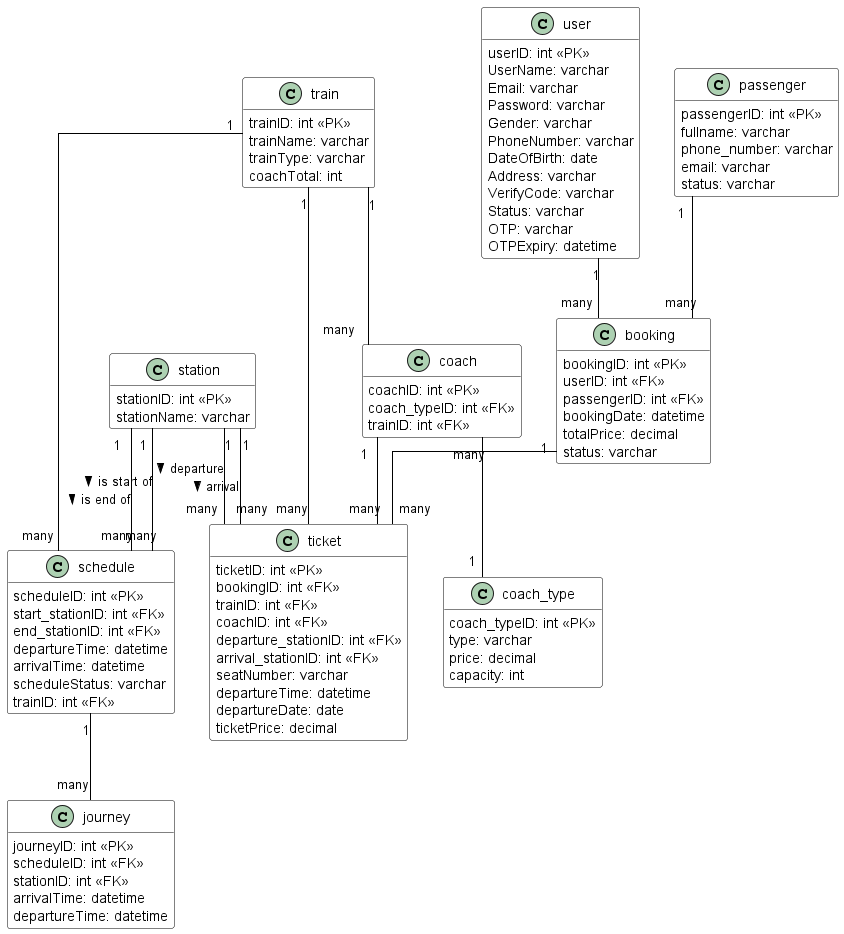

The diagram above was rendered by PlantUML. Its source (embedded in the PNG):
@startuml BackendComponentDiagram

hide empty members
skinparam linetype ortho
skinparam monochrome false

' Entity style
skinparam class {
  BackgroundColor white
  BorderColor black
  ArrowColor black
}

class user {
  userID: int <<PK>>
  UserName: varchar
  Email: varchar
  Password: varchar
  Gender: varchar
  PhoneNumber: varchar
  DateOfBirth: date
  Address: varchar
  VerifyCode: varchar
  Status: varchar
  OTP: varchar
  OTPExpiry: datetime
}

class train {
  trainID: int <<PK>>
  trainName: varchar
  trainType: varchar
  coachTotal: int
}

class coach {
  coachID: int <<PK>>
  coach_typeID: int <<FK>>
  trainID: int <<FK>>
}

class coach_type {
  coach_typeID: int <<PK>>
  type: varchar
  price: decimal
  capacity: int
}

class station {
  stationID: int <<PK>>
  stationName: varchar
}

class schedule {
  scheduleID: int <<PK>>
  start_stationID: int <<FK>>
  end_stationID: int <<FK>>
  departureTime: datetime
  arrivalTime: datetime
  scheduleStatus: varchar
  trainID: int <<FK>>
}

class passenger {
  passengerID: int <<PK>>
  fullname: varchar
  phone_number: varchar
  email: varchar
  status: varchar
}

class ticket {
  ticketID: int <<PK>>
  bookingID: int <<FK>>
  trainID: int <<FK>>
  coachID: int <<FK>>
  departure_stationID: int <<FK>>
  arrival_stationID: int <<FK>>
  seatNumber: varchar
  departureTime: datetime
  departureDate: date
  ticketPrice: decimal
}

class journey {
  journeyID: int <<PK>>
  scheduleID: int <<FK>>
  stationID: int <<FK>>
  arrivalTime: datetime
  departureTime: datetime
}

class booking {
  bookingID: int <<PK>>
  userID: int <<FK>>
  passengerID: int <<FK>>
  bookingDate: datetime
  totalPrice: decimal
  status: varchar
}

' Relationships
train "1" -- "many" coach
coach "many" -- "1" coach_type
train "1" -- "many" schedule
station "1" -- "many" schedule : is start of >
station "1" -- "many" schedule : is end of >
schedule "1" -- "many" journey
passenger "1" -- "many" booking
user "1" -- "many" booking
booking "1" -- "many" ticket
train "1" -- "many" ticket
coach "1" -- "many" ticket
station "1" -- "many" ticket : departure >
station "1" -- "many" ticket : arrival >

@enduml